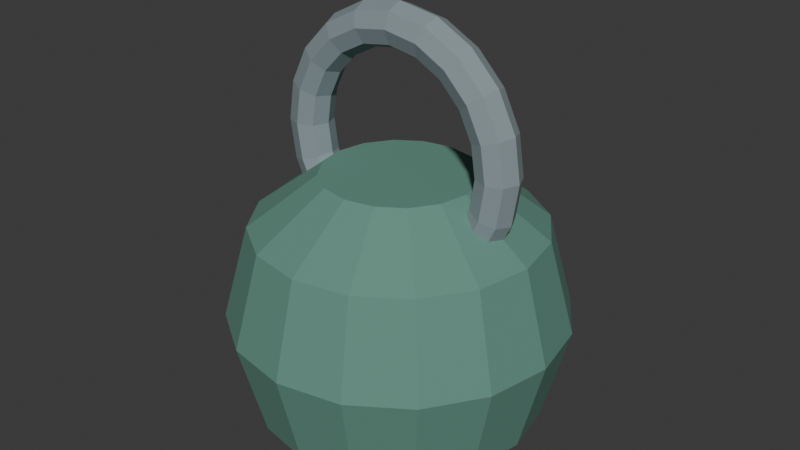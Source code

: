 # Source: source.blend  (saved by Blender 4.3.34; exported with 4.5.12 LTS)
import bpy
from mathutils import Matrix  # noqa: F401  (used for matrix-valued properties, if any)

bpy.ops.wm.read_factory_settings(use_empty=True)
scene = bpy.context.scene
scene.name = 'Scene'

# ---- collections
col_collection = bpy.data.collections.new('Collection'); scene.collection.children.link(col_collection)

# ---- materials (node trees are filled in below, after node groups)
mat_teal = bpy.data.materials.new('teal')
mat_teal.diffuse_color = (0.12, 0.28, 0.22, 1.0)
mat_steel = bpy.data.materials.new('steel')
mat_steel.diffuse_color = (0.24, 0.3, 0.32, 1.0)

# ---- material node trees
mat_teal.use_nodes = True; mat_teal.node_tree.nodes.clear()
_N = mat_teal.node_tree.nodes; _L = mat_teal.node_tree.links
n0 = _N.new('ShaderNodeBsdfPrincipled'); n0.name = 'Principled BSDF'; n0.location = (10, 300)
n0.inputs[0].default_value = (0.12, 0.28, 0.22, 1.0)
n0.inputs[2].default_value = 0.83
n1 = _N.new('ShaderNodeOutputMaterial'); n1.name = 'Material Output'; n1.location = (300, 300)
_L.new(n0.outputs[0], n1.inputs[0])
n1.is_active_output = True
mat_steel.use_nodes = True; mat_steel.node_tree.nodes.clear()
_N = mat_steel.node_tree.nodes; _L = mat_steel.node_tree.links
n0 = _N.new('ShaderNodeBsdfPrincipled'); n0.name = 'Principled BSDF'; n0.location = (10, 300)
n0.inputs[0].default_value = (0.24, 0.3, 0.32, 1.0)
n0.inputs[2].default_value = 0.83
n1 = _N.new('ShaderNodeOutputMaterial'); n1.name = 'Material Output'; n1.location = (300, 300)
_L.new(n0.outputs[0], n1.inputs[0])
n1.is_active_output = True

# ---- world
world_world = bpy.data.worlds.new('World'); scene.world = world_world
world_world.use_nodes = True; world_world.node_tree.nodes.clear()
_N = world_world.node_tree.nodes; _L = world_world.node_tree.links
n0 = _N.new('ShaderNodeOutputWorld'); n0.name = 'World Output'; n0.location = (300, 300)
n1 = _N.new('ShaderNodeBackground'); n1.name = 'Background'; n1.location = (10, 300)
n1.inputs[0].default_value = (0.05088, 0.05088, 0.05088, 1.0)
_L.new(n1.outputs[0], n0.inputs[0])
n0.is_active_output = True
world_world.color = (0.05088, 0.05088, 0.05088)
world_world.sun_shadow_jitter_overblur = 0.0

# ---- meshes
me_faceted_flat_bottom_weight = bpy.data.meshes.new('Faceted flat-bottom weight')
me_faceted_flat_bottom_weight.from_pydata([(0.12, 0.0, 0.0), (0.1109, 0.04592, 0.0), (0.08485, 0.08485, 0.0), (0.04592, 0.1109, 0.0), (7.348e-18, 0.12, 0.0), (-0.04592, 0.1109, 0.0), (-0.08485, 0.08485, 0.0), (-0.1109, 0.04592, 0.0), (-0.12, 1.47e-17, 0.0), (-0.1109, -0.04592, 0.0), (-0.08485, -0.08485, 0.0), (-0.04592, -0.1109, 0.0), (-2.204e-17, -0.12, 0.0), (0.04592, -0.1109, 0.0), (0.08485, -0.08485, 0.0), (0.1109, -0.04592, 0.0), (0.17, 0.0, 0.035), (0.1571, 0.06506, 0.035), (0.1202, 0.1202, 0.035), (0.06506, 0.1571, 0.035), (1.041e-17, 0.17, 0.035), (-0.06506, 0.1571, 0.035), (-0.1202, 0.1202, 0.035), (-0.1571, 0.06506, 0.035), (-0.17, 2.082e-17, 0.035), (-0.1571, -0.06506, 0.035), (-0.1202, -0.1202, 0.035), (-0.06506, -0.1571, 0.035), (-3.123e-17, -0.17, 0.035), (0.06506, -0.1571, 0.035), (0.1202, -0.1202, 0.035), (0.1571, -0.06506, 0.035), (0.2, 0.0, 0.15), (0.1848, 0.07654, 0.15), (0.1414, 0.1414, 0.15), (0.07654, 0.1848, 0.15), (1.225e-17, 0.2, 0.15), (-0.07654, 0.1848, 0.15), (-0.1414, 0.1414, 0.15), (-0.1848, 0.07654, 0.15), (-0.2, 2.449e-17, 0.15), (-0.1848, -0.07654, 0.15), (-0.1414, -0.1414, 0.15), (-0.07654, -0.1848, 0.15), (-3.674e-17, -0.2, 0.15), (0.07654, -0.1848, 0.15), (0.1414, -0.1414, 0.15), (0.1848, -0.07654, 0.15), (0.17, 0.0, 0.26), (0.1571, 0.06506, 0.26), (0.1202, 0.1202, 0.26), (0.06506, 0.1571, 0.26), (1.041e-17, 0.17, 0.26), (-0.06506, 0.1571, 0.26), (-0.1202, 0.1202, 0.26), (-0.1571, 0.06506, 0.26), (-0.17, 2.082e-17, 0.26), (-0.1571, -0.06506, 0.26), (-0.1202, -0.1202, 0.26), (-0.06506, -0.1571, 0.26), (-3.123e-17, -0.17, 0.26), (0.06506, -0.1571, 0.26), (0.1202, -0.1202, 0.26), (0.1571, -0.06506, 0.26), (0.09, 0.0, 0.32), (0.08315, 0.03444, 0.32), (0.06364, 0.06364, 0.32), (0.03444, 0.08315, 0.32), (5.511e-18, 0.09, 0.32), (-0.03444, 0.08315, 0.32), (-0.06364, 0.06364, 0.32), (-0.08315, 0.03444, 0.32), (-0.09, 1.102e-17, 0.32), (-0.08315, -0.03444, 0.32), (-0.06364, -0.06364, 0.32), (-0.03444, -0.08315, 0.32), (-1.653e-17, -0.09, 0.32), (0.03444, -0.08315, 0.32), (0.06364, -0.06364, 0.32), (0.08315, -0.03444, 0.32)], [], [(15, 14, 13, 12, 11, 10, 9, 8, 7, 6, 5, 4, 3, 2, 1, 0), (64, 65, 66, 67, 68, 69, 70, 71, 72, 73, 74, 75, 76, 77, 78, 79), (0, 1, 17, 16), (1, 2, 18, 17), (2, 3, 19, 18), (3, 4, 20, 19), (4, 5, 21, 20), (5, 6, 22, 21), (6, 7, 23, 22), (7, 8, 24, 23), (8, 9, 25, 24), (9, 10, 26, 25), (10, 11, 27, 26), (11, 12, 28, 27), (12, 13, 29, 28), (13, 14, 30, 29), (14, 15, 31, 30), (15, 0, 16, 31), (16, 17, 33, 32), (17, 18, 34, 33), (18, 19, 35, 34), (19, 20, 36, 35), (20, 21, 37, 36), (21, 22, 38, 37), (22, 23, 39, 38), (23, 24, 40, 39), (24, 25, 41, 40), (25, 26, 42, 41), (26, 27, 43, 42), (27, 28, 44, 43), (28, 29, 45, 44), (29, 30, 46, 45), (30, 31, 47, 46), (31, 16, 32, 47), (32, 33, 49, 48), (33, 34, 50, 49), (34, 35, 51, 50), (35, 36, 52, 51), (36, 37, 53, 52), (37, 38, 54, 53), (38, 39, 55, 54), (39, 40, 56, 55), (40, 41, 57, 56), (41, 42, 58, 57), (42, 43, 59, 58), (43, 44, 60, 59), (44, 45, 61, 60), (45, 46, 62, 61), (46, 47, 63, 62), (47, 32, 48, 63), (48, 49, 65, 64), (49, 50, 66, 65), (50, 51, 67, 66), (51, 52, 68, 67), (52, 53, 69, 68), (53, 54, 70, 69), (54, 55, 71, 70), (55, 56, 72, 71), (56, 57, 73, 72), (57, 58, 74, 73), (58, 59, 75, 74), (59, 60, 76, 75), (60, 61, 77, 76), (61, 62, 78, 77), (62, 63, 79, 78), (63, 48, 64, 79)])
me_faceted_flat_bottom_weight.materials.append(mat_teal)
me_faceted_flat_bottom_weight.update()
me_true_open_elliptical_grip = bpy.data.meshes.new('True open elliptical grip')
me_true_open_elliptical_grip.from_pydata([(0.155, 0.0, 0.35), (0.1477, 0.01768, 0.35), (0.13, 0.025, 0.35), (0.1123, 0.01768, 0.35), (0.105, 3.062e-18, 0.35), (0.1123, -0.01768, 0.35), (0.13, -0.025, 0.35), (0.1477, -0.01768, 0.35), (0.1474, 0.0, 0.3994), (0.1404, 0.01768, 0.3972), (0.1236, 0.025, 0.3917), (0.1068, 0.01768, 0.3863), (0.09986, 3.062e-18, 0.384), (0.1068, -0.01768, 0.3863), (0.1236, -0.025, 0.3917), (0.1404, -0.01768, 0.3972), (0.1254, 0.0, 0.444), (0.1195, 0.01768, 0.4397), (0.1052, 0.025, 0.4294), (0.09087, 0.01768, 0.419), (0.08495, 3.062e-18, 0.4147), (0.09087, -0.01768, 0.419), (0.1052, -0.025, 0.4294), (0.1195, -0.01768, 0.4397), (0.09111, 0.0, 0.4794), (0.0868, 0.01768, 0.4735), (0.07641, 0.025, 0.4592), (0.06602, 0.01768, 0.4449), (0.06172, 3.062e-18, 0.439), (0.06602, -0.01768, 0.4449), (0.07641, -0.025, 0.4592), (0.0868, -0.01768, 0.4735), (0.0479, 0.0, 0.5022), (0.04563, 0.01768, 0.4952), (0.04017, 0.025, 0.4784), (0.03471, 0.01768, 0.4616), (0.03245, 3.062e-18, 0.4546), (0.03471, -0.01768, 0.4616), (0.04017, -0.025, 0.4784), (0.04563, -0.01768, 0.4952), (9.491e-18, 0.0, 0.51), (9.043e-18, 0.01768, 0.5027), (7.96e-18, 0.025, 0.485), (6.878e-18, 0.01768, 0.4673), (6.429e-18, 3.062e-18, 0.46), (6.878e-18, -0.01768, 0.4673), (7.96e-18, -0.025, 0.485), (9.043e-18, -0.01768, 0.5027), (-0.0479, 0.0, 0.5022), (-0.04563, 0.01768, 0.4952), (-0.04017, 0.025, 0.4784), (-0.03471, 0.01768, 0.4616), (-0.03245, 3.062e-18, 0.4546), (-0.03471, -0.01768, 0.4616), (-0.04017, -0.025, 0.4784), (-0.04563, -0.01768, 0.4952), (-0.09111, 0.0, 0.4794), (-0.0868, 0.01768, 0.4735), (-0.07641, 0.025, 0.4592), (-0.06602, 0.01768, 0.4449), (-0.06172, 3.062e-18, 0.439), (-0.06602, -0.01768, 0.4449), (-0.07641, -0.025, 0.4592), (-0.0868, -0.01768, 0.4735), (-0.1254, 0.0, 0.444), (-0.1195, 0.01768, 0.4397), (-0.1052, 0.025, 0.4294), (-0.09087, 0.01768, 0.419), (-0.08495, 3.062e-18, 0.4147), (-0.09087, -0.01768, 0.419), (-0.1052, -0.025, 0.4294), (-0.1195, -0.01768, 0.4397), (-0.1474, 0.0, 0.3994), (-0.1404, 0.01768, 0.3972), (-0.1236, 0.025, 0.3917), (-0.1068, 0.01768, 0.3863), (-0.09986, 3.062e-18, 0.384), (-0.1068, -0.01768, 0.3863), (-0.1236, -0.025, 0.3917), (-0.1404, -0.01768, 0.3972), (-0.155, 0.0, 0.35), (-0.1477, 0.01768, 0.35), (-0.13, 0.025, 0.35), (-0.1123, 0.01768, 0.35), (-0.105, 3.062e-18, 0.35), (-0.1123, -0.01768, 0.35), (-0.13, -0.025, 0.35), (-0.1477, -0.01768, 0.35), (-0.1474, 0.0, 0.3006), (-0.1404, 0.01768, 0.3028), (-0.1236, 0.025, 0.3083), (-0.1068, 0.01768, 0.3137), (-0.09986, 3.062e-18, 0.316), (-0.1068, -0.01768, 0.3137), (-0.1236, -0.025, 0.3083), (-0.1404, -0.01768, 0.3028), (-0.1254, 0.0, 0.256), (-0.1195, 0.01768, 0.2603), (-0.1052, 0.025, 0.2706), (-0.09087, 0.01768, 0.281), (-0.08495, 3.062e-18, 0.2853), (-0.09087, -0.01768, 0.281), (-0.1052, -0.025, 0.2706), (-0.1195, -0.01768, 0.2603), (-0.09111, 0.0, 0.2206), (-0.0868, 0.01768, 0.2265), (-0.07641, 0.025, 0.2408), (-0.06602, 0.01768, 0.2551), (-0.06172, 3.062e-18, 0.261), (-0.06602, -0.01768, 0.2551), (-0.07641, -0.025, 0.2408), (-0.0868, -0.01768, 0.2265), (-0.0479, 0.0, 0.1978), (-0.04563, 0.01768, 0.2048), (-0.04017, 0.025, 0.2216), (-0.03471, 0.01768, 0.2384), (-0.03245, 3.062e-18, 0.2454), (-0.03471, -0.01768, 0.2384), (-0.04017, -0.025, 0.2216), (-0.04563, -0.01768, 0.2048), (-2.847e-17, 0.0, 0.19), (-2.713e-17, 0.01768, 0.1973), (-2.388e-17, 0.025, 0.215), (-2.063e-17, 0.01768, 0.2327), (-1.929e-17, 3.062e-18, 0.24), (-2.063e-17, -0.01768, 0.2327), (-2.388e-17, -0.025, 0.215), (-2.713e-17, -0.01768, 0.1973), (0.0479, 0.0, 0.1978), (0.04563, 0.01768, 0.2048), (0.04017, 0.025, 0.2216), (0.03471, 0.01768, 0.2384), (0.03245, 3.062e-18, 0.2454), (0.03471, -0.01768, 0.2384), (0.04017, -0.025, 0.2216), (0.04563, -0.01768, 0.2048), (0.09111, 0.0, 0.2206), (0.0868, 0.01768, 0.2265), (0.07641, 0.025, 0.2408), (0.06602, 0.01768, 0.2551), (0.06172, 3.062e-18, 0.261), (0.06602, -0.01768, 0.2551), (0.07641, -0.025, 0.2408), (0.0868, -0.01768, 0.2265), (0.1254, 0.0, 0.256), (0.1195, 0.01768, 0.2603), (0.1052, 0.025, 0.2706), (0.09087, 0.01768, 0.281), (0.08495, 3.062e-18, 0.2853), (0.09087, -0.01768, 0.281), (0.1052, -0.025, 0.2706), (0.1195, -0.01768, 0.2603), (0.1474, 0.0, 0.3006), (0.1404, 0.01768, 0.3028), (0.1236, 0.025, 0.3083), (0.1068, 0.01768, 0.3137), (0.09986, 3.062e-18, 0.316), (0.1068, -0.01768, 0.3137), (0.1236, -0.025, 0.3083), (0.1404, -0.01768, 0.3028)], [], [(0, 1, 9, 8), (1, 2, 10, 9), (2, 3, 11, 10), (3, 4, 12, 11), (4, 5, 13, 12), (5, 6, 14, 13), (6, 7, 15, 14), (7, 0, 8, 15), (8, 9, 17, 16), (9, 10, 18, 17), (10, 11, 19, 18), (11, 12, 20, 19), (12, 13, 21, 20), (13, 14, 22, 21), (14, 15, 23, 22), (15, 8, 16, 23), (16, 17, 25, 24), (17, 18, 26, 25), (18, 19, 27, 26), (19, 20, 28, 27), (20, 21, 29, 28), (21, 22, 30, 29), (22, 23, 31, 30), (23, 16, 24, 31), (24, 25, 33, 32), (25, 26, 34, 33), (26, 27, 35, 34), (27, 28, 36, 35), (28, 29, 37, 36), (29, 30, 38, 37), (30, 31, 39, 38), (31, 24, 32, 39), (32, 33, 41, 40), (33, 34, 42, 41), (34, 35, 43, 42), (35, 36, 44, 43), (36, 37, 45, 44), (37, 38, 46, 45), (38, 39, 47, 46), (39, 32, 40, 47), (40, 41, 49, 48), (41, 42, 50, 49), (42, 43, 51, 50), (43, 44, 52, 51), (44, 45, 53, 52), (45, 46, 54, 53), (46, 47, 55, 54), (47, 40, 48, 55), (48, 49, 57, 56), (49, 50, 58, 57), (50, 51, 59, 58), (51, 52, 60, 59), (52, 53, 61, 60), (53, 54, 62, 61), (54, 55, 63, 62), (55, 48, 56, 63), (56, 57, 65, 64), (57, 58, 66, 65), (58, 59, 67, 66), (59, 60, 68, 67), (60, 61, 69, 68), (61, 62, 70, 69), (62, 63, 71, 70), (63, 56, 64, 71), (64, 65, 73, 72), (65, 66, 74, 73), (66, 67, 75, 74), (67, 68, 76, 75), (68, 69, 77, 76), (69, 70, 78, 77), (70, 71, 79, 78), (71, 64, 72, 79), (72, 73, 81, 80), (73, 74, 82, 81), (74, 75, 83, 82), (75, 76, 84, 83), (76, 77, 85, 84), (77, 78, 86, 85), (78, 79, 87, 86), (79, 72, 80, 87), (80, 81, 89, 88), (81, 82, 90, 89), (82, 83, 91, 90), (83, 84, 92, 91), (84, 85, 93, 92), (85, 86, 94, 93), (86, 87, 95, 94), (87, 80, 88, 95), (88, 89, 97, 96), (89, 90, 98, 97), (90, 91, 99, 98), (91, 92, 100, 99), (92, 93, 101, 100), (93, 94, 102, 101), (94, 95, 103, 102), (95, 88, 96, 103), (96, 97, 105, 104), (97, 98, 106, 105), (98, 99, 107, 106), (99, 100, 108, 107), (100, 101, 109, 108), (101, 102, 110, 109), (102, 103, 111, 110), (103, 96, 104, 111), (104, 105, 113, 112), (105, 106, 114, 113), (106, 107, 115, 114), (107, 108, 116, 115), (108, 109, 117, 116), (109, 110, 118, 117), (110, 111, 119, 118), (111, 104, 112, 119), (112, 113, 121, 120), (113, 114, 122, 121), (114, 115, 123, 122), (115, 116, 124, 123), (116, 117, 125, 124), (117, 118, 126, 125), (118, 119, 127, 126), (119, 112, 120, 127), (120, 121, 129, 128), (121, 122, 130, 129), (122, 123, 131, 130), (123, 124, 132, 131), (124, 125, 133, 132), (125, 126, 134, 133), (126, 127, 135, 134), (127, 120, 128, 135), (128, 129, 137, 136), (129, 130, 138, 137), (130, 131, 139, 138), (131, 132, 140, 139), (132, 133, 141, 140), (133, 134, 142, 141), (134, 135, 143, 142), (135, 128, 136, 143), (136, 137, 145, 144), (137, 138, 146, 145), (138, 139, 147, 146), (139, 140, 148, 147), (140, 141, 149, 148), (141, 142, 150, 149), (142, 143, 151, 150), (143, 136, 144, 151), (144, 145, 153, 152), (145, 146, 154, 153), (146, 147, 155, 154), (147, 148, 156, 155), (148, 149, 157, 156), (149, 150, 158, 157), (150, 151, 159, 158), (151, 144, 152, 159), (152, 153, 1, 0), (153, 154, 2, 1), (154, 155, 3, 2), (155, 156, 4, 3), (156, 157, 5, 4), (157, 158, 6, 5), (158, 159, 7, 6), (159, 152, 0, 7)])
me_true_open_elliptical_grip.materials.append(mat_steel)
me_true_open_elliptical_grip.update()

# ---- objects
ob_bell_body = bpy.data.objects.new('Bell body', me_faceted_flat_bottom_weight)
ob_bell_handle = bpy.data.objects.new('Bell handle', me_true_open_elliptical_grip)

# ---- transforms, parenting, visibility, modifiers, constraints
ob_bell_body.location = (0.0, 0.0, 0.0)
ob_bell_handle.location = (0.0, 0.0, 0.0)

# ---- collection membership
scene.collection.objects.link(ob_bell_body)
scene.collection.objects.link(ob_bell_handle)

# ---- scene / render settings (as saved in the file)
scene.frame_start = 1; scene.frame_end = 250; scene.frame_set(1)
scene.render.engine = 'BLENDER_EEVEE_NEXT'
bpy.context.view_layer.update()

# ---- added for rendering (the .blend has no active camera and no usable light): camera, sun
cam_auto = bpy.data.cameras.new('AutoCamera')
cam_auto.lens = 50.0
cam_auto.sensor_width = 36.0
cam_auto.clip_end = 1000.0
ob_auto_camera = bpy.data.objects.new('AutoCamera', cam_auto)
scene.collection.objects.link(ob_auto_camera)
ob_auto_camera.location = (0.704691, -0.845629, 0.818753)
ob_auto_camera.rotation_euler = (1.09748, -7.21219e-08, 0.694738)
scene.camera = ob_auto_camera
light_auto_sun = bpy.data.lights.new('AutoSun', 'SUN')
light_auto_sun.energy = 3.0
light_auto_sun.angle = 0.0523599
ob_auto_sun = bpy.data.objects.new('AutoSun', light_auto_sun)
scene.collection.objects.link(ob_auto_sun)
ob_auto_sun.rotation_euler = (0.872665, 0.174533, 0.523599)
bpy.context.view_layer.update()
